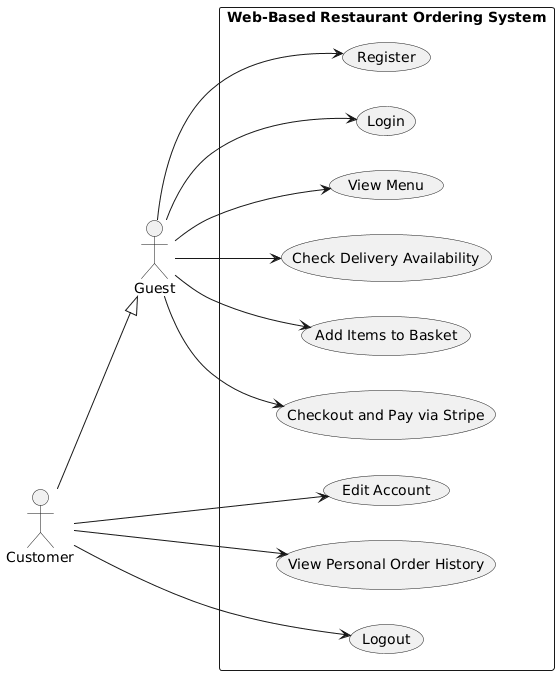

The diagram above was rendered by PlantUML. Its source (embedded in the PNG):
@startuml
left to right direction
actor "Guest" as G
actor "Customer" as C

' Inheritances
C --|> G

rectangle "Web-Based Restaurant Ordering System" {
  
  ' ----- GUEST -----
    usecase "Register" as UC1
    usecase "Login" as UC2
    usecase "View Menu" as UC3
    usecase "Check Delivery Availability" as UC4
    usecase "Add Items to Basket" as UC5
    usecase "Checkout and Pay via Stripe" as UC6


    
  ' ----- CUSTOMER -----
    usecase "Edit Account" as UC7
    usecase "View Personal Order History" as UC8
    usecase "Logout" as UC9
    
}

' Relationships
G --> UC1
G --> UC2
G --> UC3
G --> UC4
G --> UC5
G --> UC6

C --> UC7
C --> UC8
C --> UC9
@enduml